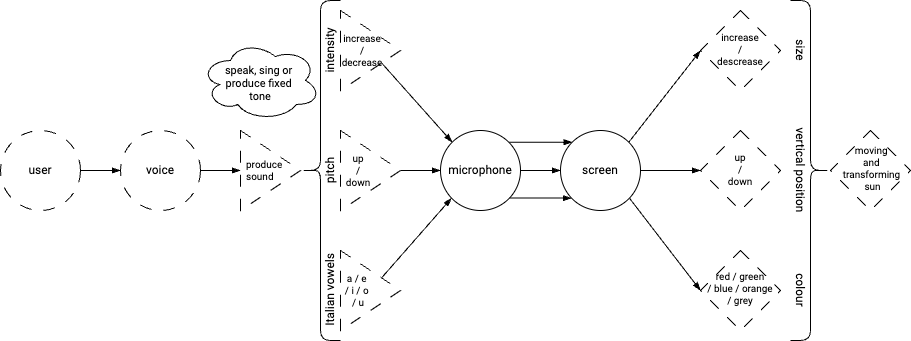

The diagram above was exported from draw.io. Its source (the exported page's mxGraphModel, read from the mxfile embedded in the PNG):
<mxGraphModel dx="2353" dy="1475" grid="1" gridSize="10" guides="1" tooltips="1" connect="1" arrows="1" fold="1" page="1" pageScale="1" pageWidth="850" pageHeight="1100" math="0" shadow="0">
  <root>
    <mxCell id="0" />
    <mxCell id="1" parent="0" />
    <mxCell id="2" style="edgeStyle=orthogonalEdgeStyle;rounded=0;orthogonalLoop=1;jettySize=auto;html=1;endArrow=blockThin;endFill=1;fontFamily=Roboto;fontSource=https%3A%2F%2Ffonts.googleapis.com%2Fcss%3Ffamily%3DRoboto;" edge="1" source="3" target="5" parent="1">
      <mxGeometry relative="1" as="geometry" />
    </mxCell>
    <mxCell id="3" value="user" style="ellipse;whiteSpace=wrap;html=1;aspect=fixed;dashed=1;dashPattern=12 12;fontFamily=Roboto;fontSource=https%3A%2F%2Ffonts.googleapis.com%2Fcss%3Ffamily%3DRoboto;" vertex="1" parent="1">
      <mxGeometry x="40" y="320" width="80" height="80" as="geometry" />
    </mxCell>
    <mxCell id="4" style="edgeStyle=orthogonalEdgeStyle;rounded=0;orthogonalLoop=1;jettySize=auto;html=1;entryX=0;entryY=0.5;entryDx=0;entryDy=0;endArrow=blockThin;endFill=1;fontFamily=Roboto;fontSource=https%3A%2F%2Ffonts.googleapis.com%2Fcss%3Ffamily%3DRoboto;" edge="1" source="5" target="6" parent="1">
      <mxGeometry relative="1" as="geometry" />
    </mxCell>
    <mxCell id="5" value="voice" style="ellipse;whiteSpace=wrap;html=1;aspect=fixed;dashed=1;dashPattern=12 12;fontFamily=Roboto;fontSource=https%3A%2F%2Ffonts.googleapis.com%2Fcss%3Ffamily%3DRoboto;" vertex="1" parent="1">
      <mxGeometry x="160" y="320" width="80" height="80" as="geometry" />
    </mxCell>
    <mxCell id="6" value="produce sound" style="triangle;whiteSpace=wrap;html=1;dashed=1;dashPattern=12 12;align=left;fontSize=10;spacingLeft=4;fontFamily=Roboto;fontSource=https%3A%2F%2Ffonts.googleapis.com%2Fcss%3Ffamily%3DRoboto;" vertex="1" parent="1">
      <mxGeometry x="280" y="320" width="60" height="80" as="geometry" />
    </mxCell>
    <mxCell id="7" style="edgeStyle=orthogonalEdgeStyle;rounded=0;orthogonalLoop=1;jettySize=auto;html=1;entryX=0;entryY=0;entryDx=0;entryDy=0;endArrow=blockThin;endFill=1;exitX=1;exitY=0;exitDx=0;exitDy=0;fontFamily=Roboto;fontSource=https%3A%2F%2Ffonts.googleapis.com%2Fcss%3Ffamily%3DRoboto;" edge="1" source="9" target="13" parent="1">
      <mxGeometry relative="1" as="geometry" />
    </mxCell>
    <mxCell id="8" style="edgeStyle=orthogonalEdgeStyle;rounded=0;orthogonalLoop=1;jettySize=auto;html=1;entryX=0;entryY=0.5;entryDx=0;entryDy=0;endArrow=blockThin;endFill=1;fontFamily=Roboto;fontSource=https%3A%2F%2Ffonts.googleapis.com%2Fcss%3Ffamily%3DRoboto;" edge="1" source="9" target="13" parent="1">
      <mxGeometry relative="1" as="geometry" />
    </mxCell>
    <mxCell id="9" value="microphone" style="ellipse;whiteSpace=wrap;html=1;aspect=fixed;fontFamily=Roboto;fontSource=https%3A%2F%2Ffonts.googleapis.com%2Fcss%3Ffamily%3DRoboto;" vertex="1" parent="1">
      <mxGeometry x="480" y="320" width="80" height="80" as="geometry" />
    </mxCell>
    <mxCell id="10" style="rounded=0;orthogonalLoop=1;jettySize=auto;html=1;entryX=0;entryY=0.5;entryDx=0;entryDy=0;exitX=1;exitY=0;exitDx=0;exitDy=0;endArrow=blockThin;endFill=1;fontFamily=Roboto;fontSource=https%3A%2F%2Ffonts.googleapis.com%2Fcss%3Ffamily%3DRoboto;" edge="1" source="13" target="27" parent="1">
      <mxGeometry relative="1" as="geometry" />
    </mxCell>
    <mxCell id="11" style="rounded=0;orthogonalLoop=1;jettySize=auto;html=1;entryX=0;entryY=0.5;entryDx=0;entryDy=0;exitX=1;exitY=1;exitDx=0;exitDy=0;endArrow=blockThin;endFill=1;fontFamily=Roboto;fontSource=https%3A%2F%2Ffonts.googleapis.com%2Fcss%3Ffamily%3DRoboto;" edge="1" source="13" target="29" parent="1">
      <mxGeometry relative="1" as="geometry" />
    </mxCell>
    <mxCell id="12" style="rounded=0;orthogonalLoop=1;jettySize=auto;html=1;entryX=0;entryY=0.5;entryDx=0;entryDy=0;endArrow=blockThin;endFill=1;fontFamily=Roboto;fontSource=https%3A%2F%2Ffonts.googleapis.com%2Fcss%3Ffamily%3DRoboto;" edge="1" source="13" target="28" parent="1">
      <mxGeometry relative="1" as="geometry" />
    </mxCell>
    <mxCell id="13" value="screen" style="ellipse;whiteSpace=wrap;html=1;aspect=fixed;fontFamily=Roboto;fontSource=https%3A%2F%2Ffonts.googleapis.com%2Fcss%3Ffamily%3DRoboto;" vertex="1" parent="1">
      <mxGeometry x="600" y="320" width="80" height="80" as="geometry" />
    </mxCell>
    <mxCell id="14" value="moving&amp;nbsp;&lt;div&gt;and&amp;nbsp;&lt;/div&gt;&lt;div&gt;transforming&lt;span style=&quot;white-space: pre;&quot;&gt;&#09;&lt;/span&gt; sun&lt;/div&gt;" style="rhombus;whiteSpace=wrap;html=1;dashed=1;dashPattern=12 12;fontSize=10;spacingBottom=5;spacingLeft=5;fontFamily=Roboto;fontSource=https%3A%2F%2Ffonts.googleapis.com%2Fcss%3Ffamily%3DRoboto;" vertex="1" parent="1">
      <mxGeometry x="870" y="320" width="80" height="80" as="geometry" />
    </mxCell>
    <mxCell id="15" value="speak, sing or&amp;nbsp;&lt;div&gt;produce fixed&amp;nbsp;&lt;div style=&quot;font-size: 11px;&quot;&gt;tone&lt;/div&gt;&lt;/div&gt;" style="ellipse;shape=cloud;whiteSpace=wrap;html=1;fontSize=11;spacingBottom=-6;fontFamily=Roboto;fontSource=https%3A%2F%2Ffonts.googleapis.com%2Fcss%3Ffamily%3DRoboto;" vertex="1" parent="1">
      <mxGeometry x="240" y="230" width="120" height="80" as="geometry" />
    </mxCell>
    <mxCell id="16" style="rounded=0;orthogonalLoop=1;jettySize=auto;html=1;entryX=0;entryY=0;entryDx=0;entryDy=0;endArrow=blockThin;endFill=1;fontFamily=Roboto;fontSource=https%3A%2F%2Ffonts.googleapis.com%2Fcss%3Ffamily%3DRoboto;" edge="1" source="17" target="9" parent="1">
      <mxGeometry relative="1" as="geometry" />
    </mxCell>
    <mxCell id="17" value="increase&lt;div&gt;/&lt;br&gt;&lt;div&gt;decrease&lt;/div&gt;&lt;/div&gt;" style="triangle;whiteSpace=wrap;html=1;dashed=1;dashPattern=12 12;align=center;fontSize=10;spacingLeft=-16;fontFamily=Roboto;fontSource=https%3A%2F%2Ffonts.googleapis.com%2Fcss%3Ffamily%3DRoboto;" vertex="1" parent="1">
      <mxGeometry x="380" y="200" width="60" height="80" as="geometry" />
    </mxCell>
    <mxCell id="18" style="rounded=0;orthogonalLoop=1;jettySize=auto;html=1;entryX=0;entryY=0.5;entryDx=0;entryDy=0;endArrow=blockThin;endFill=1;fontFamily=Roboto;fontSource=https%3A%2F%2Ffonts.googleapis.com%2Fcss%3Ffamily%3DRoboto;" edge="1" source="19" target="9" parent="1">
      <mxGeometry relative="1" as="geometry" />
    </mxCell>
    <mxCell id="19" value="up&lt;div&gt;/&lt;br&gt;&lt;div&gt;down&lt;/div&gt;&lt;/div&gt;" style="triangle;whiteSpace=wrap;html=1;dashed=1;dashPattern=12 12;align=center;fontSize=10;spacingLeft=-24;fontFamily=Roboto;fontSource=https%3A%2F%2Ffonts.googleapis.com%2Fcss%3Ffamily%3DRoboto;" vertex="1" parent="1">
      <mxGeometry x="380" y="320" width="60" height="80" as="geometry" />
    </mxCell>
    <mxCell id="20" style="rounded=0;orthogonalLoop=1;jettySize=auto;html=1;entryX=0;entryY=1;entryDx=0;entryDy=0;endArrow=blockThin;endFill=1;fontFamily=Roboto;fontSource=https%3A%2F%2Ffonts.googleapis.com%2Fcss%3Ffamily%3DRoboto;" edge="1" source="21" target="9" parent="1">
      <mxGeometry relative="1" as="geometry" />
    </mxCell>
    <mxCell id="21" value="a / e&amp;nbsp;&lt;div&gt;/ i / o&amp;nbsp;&lt;/div&gt;&lt;div&gt;/ u&lt;/div&gt;" style="triangle;whiteSpace=wrap;html=1;dashed=1;dashPattern=12 12;align=center;fontSize=10;spacingLeft=-24;fontFamily=Roboto;fontSource=https%3A%2F%2Ffonts.googleapis.com%2Fcss%3Ffamily%3DRoboto;" vertex="1" parent="1">
      <mxGeometry x="380" y="440" width="60" height="80" as="geometry" />
    </mxCell>
    <mxCell id="22" value="" style="shape=curlyBracket;whiteSpace=wrap;html=1;rounded=1;labelPosition=left;verticalLabelPosition=middle;align=right;verticalAlign=middle;size=0.5;fontFamily=Roboto;fontSource=https%3A%2F%2Ffonts.googleapis.com%2Fcss%3Ffamily%3DRoboto;" vertex="1" parent="1">
      <mxGeometry x="340" y="190" width="40" height="340" as="geometry" />
    </mxCell>
    <mxCell id="23" value="intensity" style="text;html=1;align=center;verticalAlign=middle;whiteSpace=wrap;rounded=0;rotation=-90;fontFamily=Roboto;fontSource=https%3A%2F%2Ffonts.googleapis.com%2Fcss%3Ffamily%3DRoboto;" vertex="1" parent="1">
      <mxGeometry x="340" y="225" width="60" height="30" as="geometry" />
    </mxCell>
    <mxCell id="24" value="pitch" style="text;html=1;align=center;verticalAlign=middle;whiteSpace=wrap;rounded=0;rotation=-90;fontFamily=Roboto;fontSource=https%3A%2F%2Ffonts.googleapis.com%2Fcss%3Ffamily%3DRoboto;" vertex="1" parent="1">
      <mxGeometry x="340" y="345" width="60" height="30" as="geometry" />
    </mxCell>
    <mxCell id="25" value="Italian vowels" style="text;html=1;align=center;verticalAlign=middle;whiteSpace=wrap;rounded=0;rotation=-90;fontFamily=Roboto;fontSource=https%3A%2F%2Ffonts.googleapis.com%2Fcss%3Ffamily%3DRoboto;" vertex="1" parent="1">
      <mxGeometry x="332.5" y="465" width="75" height="30" as="geometry" />
    </mxCell>
    <mxCell id="26" style="edgeStyle=orthogonalEdgeStyle;rounded=0;orthogonalLoop=1;jettySize=auto;html=1;entryX=0;entryY=1;entryDx=0;entryDy=0;endArrow=blockThin;endFill=1;exitX=1;exitY=1;exitDx=0;exitDy=0;fontFamily=Roboto;fontSource=https%3A%2F%2Ffonts.googleapis.com%2Fcss%3Ffamily%3DRoboto;" edge="1" source="9" target="13" parent="1">
      <mxGeometry relative="1" as="geometry">
        <mxPoint x="558" y="342" as="sourcePoint" />
        <mxPoint x="622" y="342" as="targetPoint" />
      </mxGeometry>
    </mxCell>
    <mxCell id="27" value="increase&lt;div&gt;/&lt;/div&gt;&lt;div&gt;descrease&lt;/div&gt;" style="rhombus;whiteSpace=wrap;html=1;dashed=1;dashPattern=12 12;fontSize=10;spacingBottom=3;spacingLeft=0;fontFamily=Roboto;fontSource=https%3A%2F%2Ffonts.googleapis.com%2Fcss%3Ffamily%3DRoboto;" vertex="1" parent="1">
      <mxGeometry x="740" y="200" width="80" height="80" as="geometry" />
    </mxCell>
    <mxCell id="28" value="up&lt;div&gt;/&lt;/div&gt;&lt;div&gt;down&lt;/div&gt;" style="rhombus;whiteSpace=wrap;html=1;dashed=1;dashPattern=12 12;fontSize=10;spacingBottom=3;spacingLeft=0;fontFamily=Roboto;fontSource=https%3A%2F%2Ffonts.googleapis.com%2Fcss%3Ffamily%3DRoboto;" vertex="1" parent="1">
      <mxGeometry x="740" y="320" width="80" height="80" as="geometry" />
    </mxCell>
    <mxCell id="29" value="red / green&lt;div&gt;/ blue / orange&lt;/div&gt;&lt;div&gt;/ grey&lt;/div&gt;" style="rhombus;whiteSpace=wrap;html=1;dashed=1;dashPattern=12 12;fontSize=10;spacingBottom=3;spacingLeft=0;fontFamily=Roboto;fontSource=https%3A%2F%2Ffonts.googleapis.com%2Fcss%3Ffamily%3DRoboto;" vertex="1" parent="1">
      <mxGeometry x="740" y="440" width="80" height="80" as="geometry" />
    </mxCell>
    <mxCell id="30" value="" style="shape=curlyBracket;whiteSpace=wrap;html=1;rounded=1;flipH=1;labelPosition=right;verticalLabelPosition=middle;align=left;verticalAlign=middle;fontFamily=Roboto;fontSource=https%3A%2F%2Ffonts.googleapis.com%2Fcss%3Ffamily%3DRoboto;" vertex="1" parent="1">
      <mxGeometry x="830" y="190" width="40" height="340" as="geometry" />
    </mxCell>
    <mxCell id="31" value="size" style="text;html=1;align=center;verticalAlign=middle;whiteSpace=wrap;rounded=0;rotation=90;fontFamily=Roboto;fontSource=https%3A%2F%2Ffonts.googleapis.com%2Fcss%3Ffamily%3DRoboto;" vertex="1" parent="1">
      <mxGeometry x="810" y="225" width="60" height="30" as="geometry" />
    </mxCell>
    <mxCell id="32" value="vertical position" style="text;html=1;align=center;verticalAlign=middle;whiteSpace=wrap;rounded=0;rotation=90;fontFamily=Roboto;fontSource=https%3A%2F%2Ffonts.googleapis.com%2Fcss%3Ffamily%3DRoboto;" vertex="1" parent="1">
      <mxGeometry x="795" y="345" width="90" height="30" as="geometry" />
    </mxCell>
    <mxCell id="33" value="colour" style="text;html=1;align=center;verticalAlign=middle;whiteSpace=wrap;rounded=0;rotation=90;fontFamily=Roboto;fontSource=https%3A%2F%2Ffonts.googleapis.com%2Fcss%3Ffamily%3DRoboto;" vertex="1" parent="1">
      <mxGeometry x="795" y="465" width="90" height="30" as="geometry" />
    </mxCell>
  </root>
</mxGraphModel>